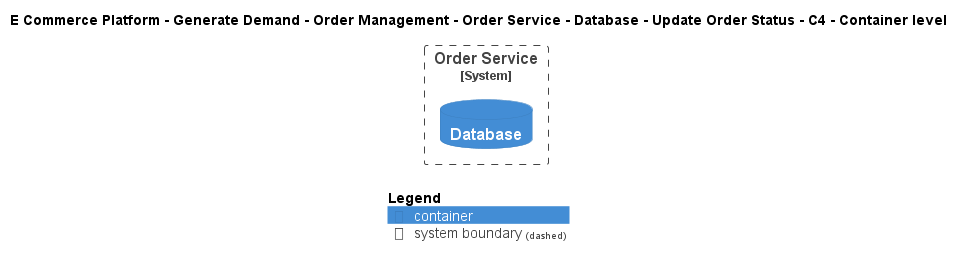

The diagram above was rendered by PlantUML. Its source (embedded in the PNG):
@startuml
!include ..\..\..\..\..\..\..\..\..\.c4s\C4_Container.puml

AddElementTag("c4interflow:lifecycle:new", $bgColor=green, $fontColor=#ffffff, $borderColor=green, $shadowing="False")
AddElementTag("c4interflow:lifecycle:changed", $bgColor=orange, $fontColor=#ffffff, $borderColor=orange, $shadowing="False")
AddElementTag("c4interflow:lifecycle:removed", $bgColor=red, $fontColor=#ffffff, $borderColor=red, $shadowing="False")

AddRelTag("c4interflow:lifecycle:new", $textColor=green, $lineColor=green)
AddRelTag("c4interflow:lifecycle:changed", $textColor=orange, $lineColor=orange)
AddRelTag("c4interflow:lifecycle:removed", $textColor=red, $lineColor=red)

SHOW_PERSON_PORTRAIT()
LAYOUT_TOP_DOWN()

skinparam linetype polyline

title E Commerce Platform - Generate Demand - Order Management - Order Service - Database - Update Order Status - C4 - Container level


System_Boundary(ECommercePlatform.GenerateDemand.OrderManagement.SoftwareSystems.OrderService, "Order Service") {
    ContainerDb(ECommercePlatform.GenerateDemand.OrderManagement.SoftwareSystems.OrderService.Containers.Database, "Database", "", "")
}



SHOW_LEGEND()
@enduml